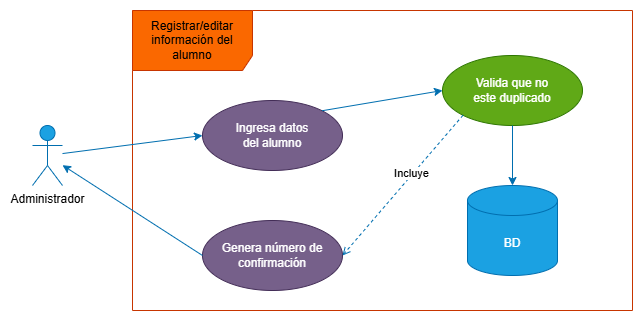

The diagram above was exported from draw.io. Its source (the exported page's mxGraphModel, read from the mxfile embedded in the PNG):
<mxGraphModel dx="946" dy="597" grid="1" gridSize="10" guides="1" tooltips="1" connect="1" arrows="1" fold="1" page="1" pageScale="1" pageWidth="827" pageHeight="1169" math="0" shadow="0">
  <root>
    <mxCell id="0" />
    <mxCell id="1" parent="0" />
    <mxCell id="MBVXdB1c5iCvWIn9dHcg-1" value="Registrar/editar información del alumno" style="shape=umlFrame;whiteSpace=wrap;html=1;pointerEvents=0;fillColor=#fa6800;fontColor=#000000;strokeColor=#C73500;width=120;height=60;" vertex="1" parent="1">
      <mxGeometry x="240" y="210" width="500" height="300" as="geometry" />
    </mxCell>
    <mxCell id="MBVXdB1c5iCvWIn9dHcg-2" value="Administrador" style="shape=umlActor;verticalLabelPosition=bottom;verticalAlign=top;html=1;fillColor=#1ba1e2;fontColor=#000000;strokeColor=#006EAF;" vertex="1" parent="1">
      <mxGeometry x="140" y="325" width="30" height="60" as="geometry" />
    </mxCell>
    <mxCell id="MBVXdB1c5iCvWIn9dHcg-3" value="Ingresa datos&lt;div&gt;del alumno&lt;/div&gt;" style="ellipse;whiteSpace=wrap;html=1;fillColor=#76608a;fontColor=#ffffff;strokeColor=#432D57;" vertex="1" parent="1">
      <mxGeometry x="310" y="300" width="140" height="70" as="geometry" />
    </mxCell>
    <mxCell id="MBVXdB1c5iCvWIn9dHcg-4" value="Valida que no&lt;div&gt;este duplicado&lt;/div&gt;" style="ellipse;whiteSpace=wrap;html=1;fillColor=#60a917;fontColor=#ffffff;strokeColor=#2D7600;" vertex="1" parent="1">
      <mxGeometry x="550" y="255" width="140" height="70" as="geometry" />
    </mxCell>
    <mxCell id="MBVXdB1c5iCvWIn9dHcg-6" value="BD" style="shape=cylinder3;whiteSpace=wrap;html=1;boundedLbl=1;backgroundOutline=1;size=15;fillColor=#1ba1e2;fontColor=#ffffff;strokeColor=#006EAF;" vertex="1" parent="1">
      <mxGeometry x="575" y="385" width="90" height="90" as="geometry" />
    </mxCell>
    <mxCell id="MBVXdB1c5iCvWIn9dHcg-7" value="" style="endArrow=classic;html=1;rounded=0;exitX=0.5;exitY=1;exitDx=0;exitDy=0;entryX=0.5;entryY=0;entryDx=0;entryDy=0;entryPerimeter=0;jumpSize=10;fillColor=#1ba1e2;strokeColor=#006EAF;" edge="1" parent="1" source="MBVXdB1c5iCvWIn9dHcg-4" target="MBVXdB1c5iCvWIn9dHcg-6">
      <mxGeometry width="50" height="50" relative="1" as="geometry">
        <mxPoint x="370" y="340" as="sourcePoint" />
        <mxPoint x="420" y="290" as="targetPoint" />
      </mxGeometry>
    </mxCell>
    <mxCell id="MBVXdB1c5iCvWIn9dHcg-9" value="Genera número de confirmación" style="ellipse;whiteSpace=wrap;html=1;fillColor=#76608a;fontColor=#ffffff;strokeColor=#432D57;" vertex="1" parent="1">
      <mxGeometry x="310" y="420" width="140" height="70" as="geometry" />
    </mxCell>
    <mxCell id="MBVXdB1c5iCvWIn9dHcg-10" value="" style="endArrow=classic;html=1;rounded=0;entryX=0;entryY=0.5;entryDx=0;entryDy=0;fillColor=#1ba1e2;strokeColor=#006EAF;endSize=6;jumpSize=10;" edge="1" parent="1" source="MBVXdB1c5iCvWIn9dHcg-2" target="MBVXdB1c5iCvWIn9dHcg-3">
      <mxGeometry width="50" height="50" relative="1" as="geometry">
        <mxPoint x="370" y="340" as="sourcePoint" />
        <mxPoint x="420" y="290" as="targetPoint" />
      </mxGeometry>
    </mxCell>
    <mxCell id="MBVXdB1c5iCvWIn9dHcg-11" value="" style="endArrow=open;html=1;rounded=0;exitX=0;exitY=1;exitDx=0;exitDy=0;entryX=1;entryY=0.5;entryDx=0;entryDy=0;jumpSize=10;fillColor=#1ba1e2;strokeColor=#006EAF;dashed=1;endFill=0;" edge="1" parent="1" source="MBVXdB1c5iCvWIn9dHcg-4" target="MBVXdB1c5iCvWIn9dHcg-9">
      <mxGeometry width="50" height="50" relative="1" as="geometry">
        <mxPoint x="370" y="340" as="sourcePoint" />
        <mxPoint x="420" y="290" as="targetPoint" />
      </mxGeometry>
    </mxCell>
    <mxCell id="MBVXdB1c5iCvWIn9dHcg-12" value="Incluye" style="edgeLabel;html=1;align=center;verticalAlign=middle;resizable=0;points=[];" vertex="1" connectable="0" parent="MBVXdB1c5iCvWIn9dHcg-11">
      <mxGeometry x="-0.16" y="-2" relative="1" as="geometry">
        <mxPoint as="offset" />
      </mxGeometry>
    </mxCell>
    <mxCell id="MBVXdB1c5iCvWIn9dHcg-14" value="" style="endArrow=classic;html=1;rounded=0;entryX=0;entryY=0.5;entryDx=0;entryDy=0;fillColor=#1ba1e2;strokeColor=#006EAF;endSize=6;jumpSize=10;exitX=1;exitY=0;exitDx=0;exitDy=0;" edge="1" parent="1" source="MBVXdB1c5iCvWIn9dHcg-3" target="MBVXdB1c5iCvWIn9dHcg-4">
      <mxGeometry width="50" height="50" relative="1" as="geometry">
        <mxPoint x="270" y="408" as="sourcePoint" />
        <mxPoint x="410" y="390" as="targetPoint" />
      </mxGeometry>
    </mxCell>
    <mxCell id="MBVXdB1c5iCvWIn9dHcg-16" value="" style="endArrow=classic;html=1;rounded=0;fillColor=#1ba1e2;strokeColor=#006EAF;endSize=6;jumpSize=10;exitX=0;exitY=0.5;exitDx=0;exitDy=0;" edge="1" parent="1" source="MBVXdB1c5iCvWIn9dHcg-9" target="MBVXdB1c5iCvWIn9dHcg-2">
      <mxGeometry width="50" height="50" relative="1" as="geometry">
        <mxPoint x="280" y="388" as="sourcePoint" />
        <mxPoint x="420" y="370" as="targetPoint" />
      </mxGeometry>
    </mxCell>
  </root>
</mxGraphModel>